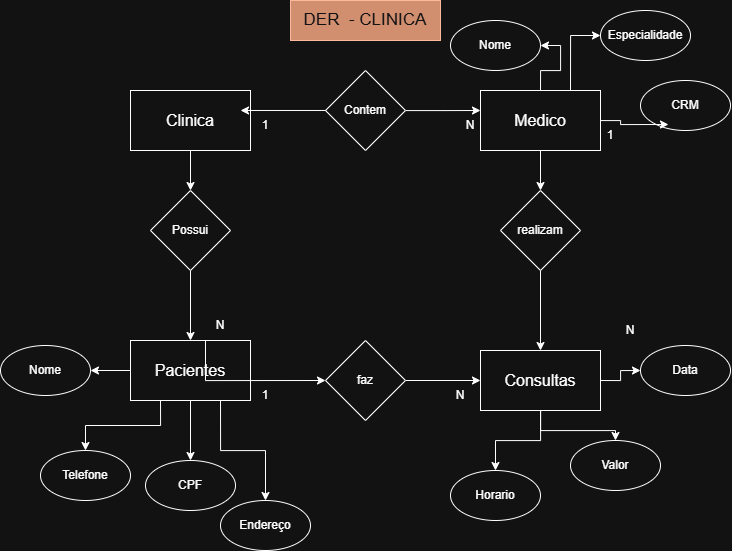

The diagram above was exported from draw.io. Its source (the exported page's mxGraphModel, read from the mxfile embedded in the PNG):
<mxGraphModel dx="1603" dy="811" grid="1" gridSize="10" guides="1" tooltips="1" connect="1" arrows="1" fold="1" page="1" pageScale="1" pageWidth="827" pageHeight="1169" math="0" shadow="0">
  <root>
    <mxCell id="0" />
    <mxCell id="1" parent="0" />
    <mxCell id="MbfXFnX3XyMmXQ3xvVmE-1" value="DER&amp;nbsp; - CLINICA" style="text;html=1;align=center;verticalAlign=middle;whiteSpace=wrap;rounded=0;fillColor=#a0522d;fontColor=#ffffff;strokeColor=#6D1F00;fontSize=17;" vertex="1" parent="1">
      <mxGeometry x="320" y="50" width="150" height="40" as="geometry" />
    </mxCell>
    <mxCell id="3_-4BW-tLdHIMPm2snFx-24" style="edgeStyle=orthogonalEdgeStyle;rounded=0;orthogonalLoop=1;jettySize=auto;html=1;entryX=0.5;entryY=0;entryDx=0;entryDy=0;" edge="1" parent="1" source="WkfajVG2JmSZEN1MqRWP-1" target="3_-4BW-tLdHIMPm2snFx-23">
      <mxGeometry relative="1" as="geometry" />
    </mxCell>
    <mxCell id="WkfajVG2JmSZEN1MqRWP-1" value="Clinica" style="rounded=0;whiteSpace=wrap;html=1;fontSize=16;" vertex="1" parent="1">
      <mxGeometry x="160" y="140" width="120" height="60" as="geometry" />
    </mxCell>
    <mxCell id="3_-4BW-tLdHIMPm2snFx-7" style="edgeStyle=orthogonalEdgeStyle;rounded=0;orthogonalLoop=1;jettySize=auto;html=1;" edge="1" parent="1" source="jbNtSn6CfbKP9WjCSkab-1" target="3_-4BW-tLdHIMPm2snFx-6">
      <mxGeometry relative="1" as="geometry" />
    </mxCell>
    <mxCell id="3b5FkJRF9OHaLqGx_TPA-12" style="edgeStyle=orthogonalEdgeStyle;rounded=0;orthogonalLoop=1;jettySize=auto;html=1;exitX=0.75;exitY=0;exitDx=0;exitDy=0;entryX=0;entryY=0.5;entryDx=0;entryDy=0;" edge="1" parent="1" source="jbNtSn6CfbKP9WjCSkab-1" target="cfRdKocWKnw89rVyJ2MB-1">
      <mxGeometry relative="1" as="geometry" />
    </mxCell>
    <mxCell id="3b5FkJRF9OHaLqGx_TPA-13" style="edgeStyle=orthogonalEdgeStyle;rounded=0;orthogonalLoop=1;jettySize=auto;html=1;exitX=0.5;exitY=0;exitDx=0;exitDy=0;entryX=1;entryY=0.5;entryDx=0;entryDy=0;" edge="1" parent="1" source="jbNtSn6CfbKP9WjCSkab-1" target="cfRdKocWKnw89rVyJ2MB-3">
      <mxGeometry relative="1" as="geometry" />
    </mxCell>
    <mxCell id="jbNtSn6CfbKP9WjCSkab-1" value="Medico" style="rounded=0;whiteSpace=wrap;html=1;fontSize=16;" vertex="1" parent="1">
      <mxGeometry x="510" y="140" width="120" height="60" as="geometry" />
    </mxCell>
    <mxCell id="KqB-wo7zK-1G4Zx-hiAi-4" style="edgeStyle=orthogonalEdgeStyle;rounded=0;orthogonalLoop=1;jettySize=auto;html=1;" edge="1" parent="1" source="KqB-wo7zK-1G4Zx-hiAi-1">
      <mxGeometry relative="1" as="geometry">
        <mxPoint x="510" y="160" as="targetPoint" />
      </mxGeometry>
    </mxCell>
    <mxCell id="KqB-wo7zK-1G4Zx-hiAi-1" value="Contem" style="rhombus;whiteSpace=wrap;html=1;" vertex="1" parent="1">
      <mxGeometry x="355" y="120" width="80" height="80" as="geometry" />
    </mxCell>
    <mxCell id="KqB-wo7zK-1G4Zx-hiAi-3" style="edgeStyle=orthogonalEdgeStyle;rounded=0;orthogonalLoop=1;jettySize=auto;html=1;entryX=0.917;entryY=0.333;entryDx=0;entryDy=0;entryPerimeter=0;" edge="1" parent="1" source="KqB-wo7zK-1G4Zx-hiAi-1" target="WkfajVG2JmSZEN1MqRWP-1">
      <mxGeometry relative="1" as="geometry" />
    </mxCell>
    <mxCell id="cfRdKocWKnw89rVyJ2MB-1" value="Especialidade" style="ellipse;whiteSpace=wrap;html=1;" vertex="1" parent="1">
      <mxGeometry x="630" y="60" width="90" height="50" as="geometry" />
    </mxCell>
    <mxCell id="cfRdKocWKnw89rVyJ2MB-2" value="CRM" style="ellipse;whiteSpace=wrap;html=1;" vertex="1" parent="1">
      <mxGeometry x="670" y="130" width="90" height="50" as="geometry" />
    </mxCell>
    <mxCell id="cfRdKocWKnw89rVyJ2MB-3" value="Nome" style="ellipse;whiteSpace=wrap;html=1;" vertex="1" parent="1">
      <mxGeometry x="480" y="70" width="90" height="50" as="geometry" />
    </mxCell>
    <mxCell id="3_-4BW-tLdHIMPm2snFx-1" style="edgeStyle=orthogonalEdgeStyle;rounded=0;orthogonalLoop=1;jettySize=auto;html=1;entryX=0.311;entryY=0.88;entryDx=0;entryDy=0;entryPerimeter=0;" edge="1" parent="1" source="jbNtSn6CfbKP9WjCSkab-1" target="cfRdKocWKnw89rVyJ2MB-2">
      <mxGeometry relative="1" as="geometry" />
    </mxCell>
    <mxCell id="3_-4BW-tLdHIMPm2snFx-14" style="edgeStyle=orthogonalEdgeStyle;rounded=0;orthogonalLoop=1;jettySize=auto;html=1;entryX=0.5;entryY=0;entryDx=0;entryDy=0;" edge="1" parent="1" source="3_-4BW-tLdHIMPm2snFx-4" target="3_-4BW-tLdHIMPm2snFx-11">
      <mxGeometry relative="1" as="geometry" />
    </mxCell>
    <mxCell id="3b5FkJRF9OHaLqGx_TPA-6" style="edgeStyle=orthogonalEdgeStyle;rounded=0;orthogonalLoop=1;jettySize=auto;html=1;exitX=0.25;exitY=1;exitDx=0;exitDy=0;entryX=0.5;entryY=0;entryDx=0;entryDy=0;" edge="1" parent="1" source="3_-4BW-tLdHIMPm2snFx-4" target="3_-4BW-tLdHIMPm2snFx-12">
      <mxGeometry relative="1" as="geometry" />
    </mxCell>
    <mxCell id="3b5FkJRF9OHaLqGx_TPA-7" style="edgeStyle=orthogonalEdgeStyle;rounded=0;orthogonalLoop=1;jettySize=auto;html=1;exitX=0;exitY=0.5;exitDx=0;exitDy=0;entryX=1;entryY=0.5;entryDx=0;entryDy=0;" edge="1" parent="1" source="3_-4BW-tLdHIMPm2snFx-4" target="3_-4BW-tLdHIMPm2snFx-10">
      <mxGeometry relative="1" as="geometry" />
    </mxCell>
    <mxCell id="3b5FkJRF9OHaLqGx_TPA-8" style="edgeStyle=orthogonalEdgeStyle;rounded=0;orthogonalLoop=1;jettySize=auto;html=1;exitX=0.75;exitY=1;exitDx=0;exitDy=0;entryX=0.5;entryY=0;entryDx=0;entryDy=0;" edge="1" parent="1" source="3_-4BW-tLdHIMPm2snFx-4" target="3_-4BW-tLdHIMPm2snFx-9">
      <mxGeometry relative="1" as="geometry" />
    </mxCell>
    <mxCell id="3_-4BW-tLdHIMPm2snFx-4" value="Pacientes" style="rounded=0;whiteSpace=wrap;html=1;fontSize=16;" vertex="1" parent="1">
      <mxGeometry x="160" y="390" width="120" height="60" as="geometry" />
    </mxCell>
    <mxCell id="3_-4BW-tLdHIMPm2snFx-20" style="edgeStyle=orthogonalEdgeStyle;rounded=0;orthogonalLoop=1;jettySize=auto;html=1;entryX=0.5;entryY=0;entryDx=0;entryDy=0;" edge="1" parent="1" source="3_-4BW-tLdHIMPm2snFx-5" target="3_-4BW-tLdHIMPm2snFx-19">
      <mxGeometry relative="1" as="geometry" />
    </mxCell>
    <mxCell id="3_-4BW-tLdHIMPm2snFx-21" style="edgeStyle=orthogonalEdgeStyle;rounded=0;orthogonalLoop=1;jettySize=auto;html=1;entryX=0.5;entryY=0;entryDx=0;entryDy=0;" edge="1" parent="1" source="3_-4BW-tLdHIMPm2snFx-5" target="3_-4BW-tLdHIMPm2snFx-18">
      <mxGeometry relative="1" as="geometry" />
    </mxCell>
    <mxCell id="3b5FkJRF9OHaLqGx_TPA-2" style="edgeStyle=orthogonalEdgeStyle;rounded=0;orthogonalLoop=1;jettySize=auto;html=1;exitX=1;exitY=0.5;exitDx=0;exitDy=0;entryX=0;entryY=0.5;entryDx=0;entryDy=0;" edge="1" parent="1" source="3_-4BW-tLdHIMPm2snFx-5" target="3_-4BW-tLdHIMPm2snFx-17">
      <mxGeometry relative="1" as="geometry" />
    </mxCell>
    <mxCell id="3_-4BW-tLdHIMPm2snFx-5" value="Consultas" style="rounded=0;whiteSpace=wrap;html=1;fontSize=16;" vertex="1" parent="1">
      <mxGeometry x="510" y="400" width="120" height="60" as="geometry" />
    </mxCell>
    <mxCell id="3b5FkJRF9OHaLqGx_TPA-1" style="edgeStyle=orthogonalEdgeStyle;rounded=0;orthogonalLoop=1;jettySize=auto;html=1;exitX=0.5;exitY=1;exitDx=0;exitDy=0;entryX=0.5;entryY=0;entryDx=0;entryDy=0;" edge="1" parent="1" source="3_-4BW-tLdHIMPm2snFx-6" target="3_-4BW-tLdHIMPm2snFx-5">
      <mxGeometry relative="1" as="geometry" />
    </mxCell>
    <mxCell id="3_-4BW-tLdHIMPm2snFx-6" value="realizam" style="rhombus;whiteSpace=wrap;html=1;" vertex="1" parent="1">
      <mxGeometry x="530" y="240" width="80" height="80" as="geometry" />
    </mxCell>
    <mxCell id="3_-4BW-tLdHIMPm2snFx-9" value="Endereço" style="ellipse;whiteSpace=wrap;html=1;" vertex="1" parent="1">
      <mxGeometry x="250" y="550" width="90" height="50" as="geometry" />
    </mxCell>
    <mxCell id="3_-4BW-tLdHIMPm2snFx-10" value="Nome" style="ellipse;whiteSpace=wrap;html=1;" vertex="1" parent="1">
      <mxGeometry x="30" y="395" width="90" height="50" as="geometry" />
    </mxCell>
    <mxCell id="3_-4BW-tLdHIMPm2snFx-11" value="CPF" style="ellipse;whiteSpace=wrap;html=1;" vertex="1" parent="1">
      <mxGeometry x="175" y="510" width="90" height="50" as="geometry" />
    </mxCell>
    <mxCell id="3_-4BW-tLdHIMPm2snFx-12" value="Telefone" style="ellipse;whiteSpace=wrap;html=1;" vertex="1" parent="1">
      <mxGeometry x="70" y="500" width="90" height="50" as="geometry" />
    </mxCell>
    <mxCell id="3_-4BW-tLdHIMPm2snFx-17" value="Data" style="ellipse;whiteSpace=wrap;html=1;" vertex="1" parent="1">
      <mxGeometry x="670" y="395" width="90" height="50" as="geometry" />
    </mxCell>
    <mxCell id="3_-4BW-tLdHIMPm2snFx-18" value="Horario" style="ellipse;whiteSpace=wrap;html=1;" vertex="1" parent="1">
      <mxGeometry x="480" y="520" width="90" height="50" as="geometry" />
    </mxCell>
    <mxCell id="3_-4BW-tLdHIMPm2snFx-19" value="Valor" style="ellipse;whiteSpace=wrap;html=1;" vertex="1" parent="1">
      <mxGeometry x="600" y="490" width="90" height="50" as="geometry" />
    </mxCell>
    <mxCell id="3b5FkJRF9OHaLqGx_TPA-3" style="edgeStyle=orthogonalEdgeStyle;rounded=0;orthogonalLoop=1;jettySize=auto;html=1;exitX=0.5;exitY=1;exitDx=0;exitDy=0;entryX=0.5;entryY=0;entryDx=0;entryDy=0;" edge="1" parent="1" source="3_-4BW-tLdHIMPm2snFx-23" target="3_-4BW-tLdHIMPm2snFx-4">
      <mxGeometry relative="1" as="geometry" />
    </mxCell>
    <mxCell id="3_-4BW-tLdHIMPm2snFx-23" value="Possui" style="rhombus;whiteSpace=wrap;html=1;" vertex="1" parent="1">
      <mxGeometry x="180" y="240" width="80" height="80" as="geometry" />
    </mxCell>
    <mxCell id="3_-4BW-tLdHIMPm2snFx-30" value="1" style="text;html=1;align=center;verticalAlign=middle;whiteSpace=wrap;rounded=0;" vertex="1" parent="1">
      <mxGeometry x="610" y="170" width="60" height="30" as="geometry" />
    </mxCell>
    <mxCell id="3b5FkJRF9OHaLqGx_TPA-10" style="edgeStyle=orthogonalEdgeStyle;rounded=0;orthogonalLoop=1;jettySize=auto;html=1;exitX=0.25;exitY=1;exitDx=0;exitDy=0;entryX=0;entryY=0.5;entryDx=0;entryDy=0;" edge="1" parent="1" source="3_-4BW-tLdHIMPm2snFx-31" target="3b5FkJRF9OHaLqGx_TPA-9">
      <mxGeometry relative="1" as="geometry" />
    </mxCell>
    <mxCell id="3_-4BW-tLdHIMPm2snFx-31" value="N" style="text;html=1;align=center;verticalAlign=middle;whiteSpace=wrap;rounded=0;" vertex="1" parent="1">
      <mxGeometry x="220" y="360" width="60" height="30" as="geometry" />
    </mxCell>
    <mxCell id="3_-4BW-tLdHIMPm2snFx-32" value="1" style="text;html=1;align=center;verticalAlign=middle;whiteSpace=wrap;rounded=0;" vertex="1" parent="1">
      <mxGeometry x="265" y="160" width="60" height="30" as="geometry" />
    </mxCell>
    <mxCell id="3_-4BW-tLdHIMPm2snFx-33" value="N" style="text;html=1;align=center;verticalAlign=middle;whiteSpace=wrap;rounded=0;" vertex="1" parent="1">
      <mxGeometry x="470" y="160" width="60" height="30" as="geometry" />
    </mxCell>
    <mxCell id="3_-4BW-tLdHIMPm2snFx-34" value="1" style="text;html=1;align=center;verticalAlign=middle;whiteSpace=wrap;rounded=0;" vertex="1" parent="1">
      <mxGeometry x="265" y="430" width="60" height="30" as="geometry" />
    </mxCell>
    <mxCell id="3b5FkJRF9OHaLqGx_TPA-11" style="edgeStyle=orthogonalEdgeStyle;rounded=0;orthogonalLoop=1;jettySize=auto;html=1;exitX=1;exitY=0.5;exitDx=0;exitDy=0;entryX=0;entryY=0.5;entryDx=0;entryDy=0;" edge="1" parent="1" source="3b5FkJRF9OHaLqGx_TPA-9" target="3_-4BW-tLdHIMPm2snFx-5">
      <mxGeometry relative="1" as="geometry" />
    </mxCell>
    <mxCell id="3b5FkJRF9OHaLqGx_TPA-9" value="faz" style="rhombus;whiteSpace=wrap;html=1;" vertex="1" parent="1">
      <mxGeometry x="355" y="390" width="80" height="80" as="geometry" />
    </mxCell>
    <mxCell id="3b5FkJRF9OHaLqGx_TPA-14" value="N" style="text;html=1;align=center;verticalAlign=middle;whiteSpace=wrap;rounded=0;" vertex="1" parent="1">
      <mxGeometry x="630" y="365" width="60" height="30" as="geometry" />
    </mxCell>
    <mxCell id="3b5FkJRF9OHaLqGx_TPA-15" value="N" style="text;html=1;align=center;verticalAlign=middle;whiteSpace=wrap;rounded=0;" vertex="1" parent="1">
      <mxGeometry x="460" y="430" width="60" height="30" as="geometry" />
    </mxCell>
  </root>
</mxGraphModel>